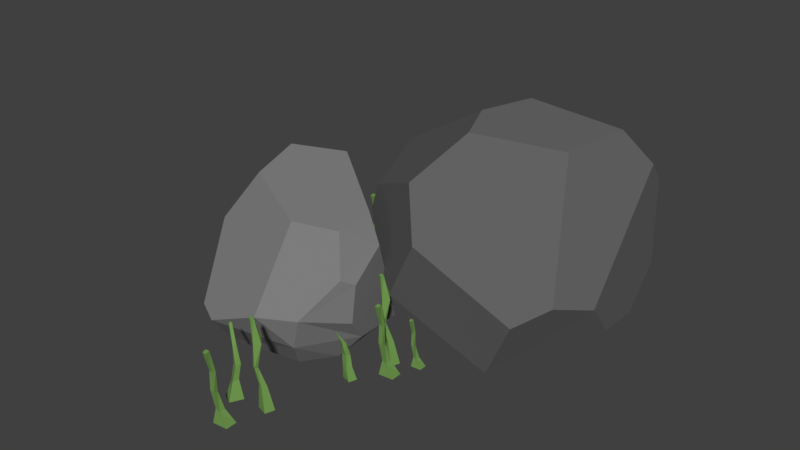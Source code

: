# Source: Rock2.blend  (saved by Blender 2.79.0; exported with 4.5.12 LTS)
import bpy
from mathutils import Matrix  # noqa: F401  (used for matrix-valued properties, if any)

bpy.ops.wm.read_factory_settings(use_empty=True)
scene = bpy.context.scene
scene.name = 'Scene'

# ---- collections
col_collection_1 = bpy.data.collections.new('Collection 1'); scene.collection.children.link(col_collection_1)

# ---- materials (node trees are filled in below, after node groups)
mat_rock = bpy.data.materials.new('Rock')
mat_rock.alpha_threshold = 0.0
mat_rock.roughness = 0.5
mat_bigrock = bpy.data.materials.new('BigRock')
mat_bigrock.alpha_threshold = 0.0
mat_bigrock.roughness = 0.5
mat_grass = bpy.data.materials.new('Grass')
mat_grass.alpha_threshold = 0.0
mat_grass.roughness = 0.5

# ---- material node trees
mat_rock.use_nodes = True; mat_rock.node_tree.nodes.clear()
_N = mat_rock.node_tree.nodes; _L = mat_rock.node_tree.links
n0 = _N.new('ShaderNodeOutputMaterial'); n0.name = 'Material Output'; n0.location = (300, 300)
n1 = _N.new('ShaderNodeBsdfDiffuse'); n1.name = 'Diffuse BSDF'; n1.location = (10, 300)
n1.inputs[0].default_value = (0.2087, 0.2087, 0.2087, 1.0)
_L.new(n1.outputs[0], n0.inputs[0])
n0.is_active_output = True
mat_bigrock.use_nodes = True; mat_bigrock.node_tree.nodes.clear()
_N = mat_bigrock.node_tree.nodes; _L = mat_bigrock.node_tree.links
n0 = _N.new('ShaderNodeOutputMaterial'); n0.name = 'Material Output'; n0.location = (300, 300)
n1 = _N.new('ShaderNodeBsdfDiffuse'); n1.name = 'Diffuse BSDF'; n1.location = (10, 300)
n1.inputs[0].default_value = (0.1237, 0.1237, 0.1237, 1.0)
_L.new(n1.outputs[0], n0.inputs[0])
n0.is_active_output = True
mat_grass.use_nodes = True; mat_grass.node_tree.nodes.clear()
_N = mat_grass.node_tree.nodes; _L = mat_grass.node_tree.links
n0 = _N.new('ShaderNodeOutputMaterial'); n0.name = 'Material Output'; n0.location = (300, 300)
n1 = _N.new('ShaderNodeBsdfDiffuse'); n1.name = 'Diffuse BSDF'; n1.location = (10, 300)
n1.inputs[0].default_value = (0.1613, 0.3105, 0.07827, 1.0)
_L.new(n1.outputs[0], n0.inputs[0])
n0.is_active_output = True

# ---- world
world_world = bpy.data.worlds.new('World'); scene.world = world_world
world_world.color = (0.05088, 0.05088, 0.05088)
world_world.use_sun_shadow = False
world_world.sun_shadow_jitter_overblur = 0.0
world_world.cycles.sampling_method = 'MANUAL'

# ---- meshes
me_sphere_002 = bpy.data.meshes.new('Sphere.002')
me_sphere_002.from_pydata([(0.002702, 0.176, 0.1702), (0.03071, 0.2074, 0.1269), (0.05065, 0.1605, 0.02772), (-0.006564, 0.1877, 0.07807), (-0.06668, 0.1004, 0.05979), (-0.01533, 0.05117, -0.0006678), (0.1871, 0.08817, 0.04754), (0.1153, -0.03483, 0.0136), (0.19, 0.04138, 0.05232), (-0.0006382, -0.03846, 0.06142), (0.01451, -0.04752, 0.06238), (-0.07347, 0.07894, 0.0972), (-0.04181, -0.005236, 0.1165), (0.1636, 0.08635, 0.2212), (0.1847, 0.1079, 0.1877), (0.1915, 0.01305, 0.08643), (0.1838, 0.1246, 0.1682), (0.1011, 0.1963, 0.1138), (0.1844, 0.1272, 0.08282), (0.1143, 0.1859, 0.0932), (0.06069, 0.1235, -0.000882), (0.1078, 0.09308, 0.0007465), (0.09979, -0.01294, 0.003072), (0.07715, 0.07464, 0.2324), (-0.05825, 0.08679, 0.1549), (-0.03265, -0.006507, 0.1452), (-0.04721, 0.06162, 0.1658), (0.05499, 0.03141, 0.2284), (0.05161, -0.05998, 0.1298), (0.1471, -0.047, 0.07878), (0.1735, -0.02465, 0.09779), (0.1461, 0.02924, 0.2141), (0.03242, -0.04114, 0.1779), (0.06579, -0.002104, 0.2209), (-0.1374, 0.1343, -0.002009), (-0.1376, 0.1326, 0.01584), (-0.1271, 0.1289, -0.002009), (-0.1324, 0.129, 0.01711), (-0.1438, 0.122, -0.002009), (-0.1404, 0.1272, 0.01367), (-0.1336, 0.1166, -0.002009), (-0.1352, 0.1236, 0.01493), (-0.1362, 0.1338, 0.03279), (-0.1313, 0.1317, 0.03208), (-0.1336, 0.1274, 0.0303), (-0.1384, 0.1295, 0.03101), (-0.139, 0.1344, 0.05102), (-0.1356, 0.1318, 0.05054), (-0.1379, 0.1294, 0.04839), (-0.1413, 0.1319, 0.04886), (-0.1473, 0.1381, 0.06607), (-0.1451, 0.1369, 0.06663), (-0.1463, 0.1346, 0.06663), (-0.1486, 0.1358, 0.06607), (-0.1089, 0.129, -0.001888), (-0.1082, 0.13, 0.02108), (-0.1058, 0.1384, -0.001888), (-0.1059, 0.135, 0.02257), (-0.09764, 0.1252, -0.001888), (-0.1032, 0.1286, 0.01913), (-0.09449, 0.1346, -0.001888), (-0.101, 0.1335, 0.0206), (-0.111, 0.1275, 0.04113), (-0.1102, 0.1307, 0.04097), (-0.1073, 0.13, 0.0398), (-0.108, 0.1267, 0.03996), (-0.1144, 0.1326, 0.0658), (-0.1084, 0.137, 0.06709), (-0.1045, 0.133, 0.063), (-0.1105, 0.1286, 0.06164), (-0.1159, 0.1306, 0.08603), (-0.1149, 0.1336, 0.08673), (-0.1117, 0.1326, 0.08673), (-0.1128, 0.1295, 0.08603), (-0.1228, 0.08876, -0.002266), (-0.1197, 0.09051, 0.01343), (-0.1214, 0.1015, -0.002266), (-0.1191, 0.09572, 0.01447), (-0.1076, 0.08996, -0.002266), (-0.1148, 0.09051, 0.01165), (-0.1076, 0.1015, -0.002266), (-0.1142, 0.09572, 0.01269), (-0.1222, 0.08834, 0.03234), (-0.1226, 0.09305, 0.0317), (-0.1183, 0.09305, 0.03009), (-0.1179, 0.08834, 0.03073), (-0.1219, 0.08901, 0.05238), (-0.1213, 0.09278, 0.05291), (-0.1184, 0.09278, 0.05087), (-0.119, 0.08901, 0.05034), (-0.1222, 0.08388, 0.07234), (-0.1222, 0.08783, 0.0732), (-0.1181, 0.08783, 0.0732), (-0.1181, 0.08388, 0.07234), (-0.04758, -0.178, -0.002009), (-0.04786, -0.1798, 0.01584), (-0.03731, -0.1835, -0.002009), (-0.04256, -0.1834, 0.01711), (-0.05406, -0.1903, -0.002009), (-0.05066, -0.1851, 0.01367), (-0.04379, -0.1958, -0.002009), (-0.04537, -0.1887, 0.01493), (-0.04638, -0.1786, 0.03279), (-0.04156, -0.1807, 0.03208), (-0.04381, -0.185, 0.0303), (-0.04863, -0.1829, 0.03101), (-0.04921, -0.178, 0.05102), (-0.04578, -0.1805, 0.05054), (-0.04807, -0.183, 0.04839), (-0.05149, -0.1805, 0.04886), (-0.05755, -0.1743, 0.06607), (-0.05529, -0.1755, 0.06663), (-0.05653, -0.1778, 0.06663), (-0.05879, -0.1766, 0.06607), (-0.01911, -0.1834, -0.001888), (-0.01839, -0.1823, 0.02108), (-0.01596, -0.174, -0.001888), (-0.01615, -0.1774, 0.02257), (-0.00785, -0.1871, -0.001888), (-0.01345, -0.1838, 0.01913), (-0.0047, -0.1777, -0.001888), (-0.01119, -0.1789, 0.0206), (-0.02118, -0.1849, 0.04113), (-0.02043, -0.1816, 0.04097), (-0.0175, -0.1824, 0.0398), (-0.01826, -0.1857, 0.03996), (-0.02465, -0.1798, 0.0658), (-0.01866, -0.1754, 0.06709), (-0.0147, -0.1794, 0.063), (-0.02068, -0.1837, 0.06164), (-0.02616, -0.1818, 0.08603), (-0.02513, -0.1787, 0.08673), (-0.02196, -0.1798, 0.08673), (-0.02298, -0.1829, 0.08603), (-0.03303, -0.2236, -0.002266), (-0.02995, -0.2219, 0.01343), (-0.03159, -0.2109, -0.002266), (-0.02936, -0.2166, 0.01447), (-0.01782, -0.2224, -0.002266), (-0.02502, -0.2219, 0.01165), (-0.01782, -0.2109, -0.002266), (-0.02444, -0.2166, 0.01269), (-0.03246, -0.224, 0.03234), (-0.03283, -0.2193, 0.0317), (-0.02847, -0.2193, 0.03009), (-0.0281, -0.224, 0.03073), (-0.03209, -0.2233, 0.05238), (-0.03151, -0.2196, 0.05291), (-0.0286, -0.2196, 0.05087), (-0.02918, -0.2233, 0.05034), (-0.03239, -0.2285, 0.07234), (-0.03239, -0.2245, 0.0732), (-0.0283, -0.2245, 0.0732), (-0.0283, -0.2285, 0.07234), (-0.03504, -0.1227, 0.02166), (-0.02528, -0.1257, 0.0544), (-0.1179, -0.1468, 0.02986), (-0.06045, -0.1452, 0.05475), (-0.1936, -0.02968, 0.02853), (-0.1861, -0.04971, 0.009441), (-0.1976, -0.01559, 0.05304), (-0.139, -0.137, 0.03525), (-0.1531, -0.09133, 0.1047), (-0.1957, -0.01268, 0.07922), (-0.001569, -0.06702, 0.02031), (0.004306, -0.08076, 0.08311), (0.001881, -0.08377, 0.04356), (-0.002707, -0.09291, 0.0906), (-0.1247, -0.06975, 0.1521), (-0.1338, -0.01724, 0.1615), (-0.05563, -0.09806, 0.1344), (-0.01598, -0.07867, 0.1294), (-0.1854, 0.0002342, 0.09853), (-0.1653, 0.005999, 0.1283), (0.002249, -0.04579, 0.1085), (-0.007843, -0.01252, 0.01574), (-0.08769, 0.01142, 0.1566), (-0.01409, -0.04017, 0.1347), (-0.1072, 0.03187, 0.1377), (-0.01883, -0.001503, 0.006891), (-0.02282, -0.07715, -0.005241), (-0.121, -0.1199, -0.005691), (-0.04491, -0.1072, -0.005489), (-0.1916, -0.02372, 0.0246), (-0.1949, -0.01064, 0.04997), (-0.1901, 0.001994, 0.06618), (-0.09599, 0.04828, 0.04565), (-0.07563, 0.04135, 0.01275), (-0.1729, -0.02977, -0.005118), (-0.1014, 0.01491, -0.004693), (0.007567, -0.1038, -0.001005), (0.00776, -0.104, 0.01189), (0.0103, -0.09562, -0.001005), (0.01067, -0.0995, 0.01189), (0.01733, -0.107, -0.001005), (0.01333, -0.1051, 0.01189), (0.02006, -0.09889, -0.001005), (0.01624, -0.1007, 0.01189), (0.006489, -0.1031, 0.02386), (0.008307, -0.09913, 0.02386), (0.01351, -0.09998, 0.02386), (0.01169, -0.1039, 0.02386), (0.006808, -0.1051, 0.03733), (0.009191, -0.1022, 0.03733), (0.01217, -0.1034, 0.03733), (0.009783, -0.1064, 0.03733), (0.006939, -0.1111, 0.04962), (0.007079, -0.1107, 0.04971), (0.007509, -0.1108, 0.04971), (0.00737, -0.1112, 0.04962), (0.04362, -0.05099, -0.001428), (0.04574, -0.04978, 0.009349), (0.04461, -0.04226, -0.001428), (0.04614, -0.04621, 0.01006), (0.05407, -0.05016, -0.001428), (0.04912, -0.04978, 0.008125), (0.05407, -0.04226, -0.001428), (0.04952, -0.04621, 0.008838), (0.04402, -0.05128, 0.02233), (0.04376, -0.04804, 0.02189), (0.04675, -0.04804, 0.02078), (0.04701, -0.05128, 0.02123), (0.04427, -0.05081, 0.03608), (0.04467, -0.04823, 0.03644), (0.04666, -0.04823, 0.03505), (0.04626, -0.05081, 0.03468), (0.04406, -0.05433, 0.04978), (0.04406, -0.05163, 0.05037), (0.04687, -0.05163, 0.05037), (0.04687, -0.05433, 0.04978), (0.01808, -0.05897, -0.001888), (0.0188, -0.0579, 0.02108), (0.02123, -0.04955, -0.001888), (0.02105, -0.05297, 0.02257), (0.02934, -0.06274, -0.001888), (0.02374, -0.0594, 0.01913), (0.03249, -0.05332, -0.001888), (0.026, -0.05445, 0.0206), (0.01601, -0.0605, 0.04113), (0.01676, -0.05723, 0.04097), (0.01969, -0.058, 0.0398), (0.01894, -0.06127, 0.03996), (0.01254, -0.05536, 0.0658), (0.01854, -0.05095, 0.06709), (0.02249, -0.05495, 0.063), (0.01652, -0.05931, 0.06164), (0.01103, -0.05739, 0.08603), (0.01206, -0.05432, 0.08673), (0.01523, -0.05538, 0.08673), (0.01421, -0.05845, 0.08603), (0.02837, -0.0786, -0.002266), (0.03145, -0.07685, 0.01343), (0.02981, -0.06589, -0.002266), (0.03204, -0.07164, 0.01447), (0.04358, -0.0774, -0.002266), (0.03637, -0.07685, 0.01165), (0.04358, -0.06589, -0.002266), (0.03696, -0.07164, 0.01269), (0.02894, -0.07902, 0.03234), (0.02857, -0.07431, 0.0317), (0.03293, -0.07431, 0.03009), (0.0333, -0.07902, 0.03073), (0.02931, -0.07835, 0.05238), (0.02989, -0.07458, 0.05291), (0.0328, -0.07458, 0.05087), (0.03222, -0.07835, 0.05034), (0.02901, -0.08348, 0.07234), (0.02901, -0.07953, 0.0732), (0.0331, -0.07953, 0.0732), (0.0331, -0.08348, 0.07234)], [], [(2, 4, 3), (30, 15, 14, 13), (19, 17, 16, 18), (0, 1, 3), (9, 12, 11, 4), (21, 18, 6), (3, 1, 17, 19), (8, 6, 18, 16), (6, 22, 21), (21, 22, 5, 20), (5, 22, 7), (11, 24, 0), (31, 13, 23), (13, 14, 16, 17), (0, 24, 26, 27), (12, 25, 26), (33, 27, 26), (33, 32, 28, 29), (15, 30, 29, 7), (32, 9, 10, 28), (10, 7, 29, 28), (23, 13, 0), (15, 8, 16, 14), (2, 19, 18, 21), (20, 2, 21), (20, 5, 4, 2), (2, 3, 19), (4, 11, 0, 3), (11, 12, 26, 24), (25, 12, 9, 32), (9, 5, 7, 10), (5, 9, 4), (32, 33, 26, 25), (23, 0, 27), (33, 31, 23, 27), (31, 30, 13), (31, 33, 29, 30), (8, 15, 7), (8, 7, 22, 6), (13, 17, 1, 0), (34, 35, 37, 36), (36, 37, 41, 40), (40, 41, 39, 38), (38, 39, 35, 34), (39, 41, 44, 45), (45, 44, 48, 49), (37, 35, 42, 43), (35, 39, 45, 42), (41, 37, 43, 44), (46, 49, 53, 50), (43, 42, 46, 47), (42, 45, 49, 46), (44, 43, 47, 48), (52, 51, 50, 53), (48, 47, 51, 52), (49, 48, 52, 53), (47, 46, 50, 51), (54, 55, 57, 56), (56, 57, 61, 60), (60, 61, 59, 58), (58, 59, 55, 54), (59, 61, 64, 65), (65, 64, 68, 69), (57, 55, 62, 63), (55, 59, 65, 62), (61, 57, 63, 64), (66, 69, 73, 70), (63, 62, 66, 67), (62, 65, 69, 66), (64, 63, 67, 68), (72, 71, 70, 73), (68, 67, 71, 72), (69, 68, 72, 73), (67, 66, 70, 71), (74, 75, 77, 76), (76, 77, 81, 80), (80, 81, 79, 78), (78, 79, 75, 74), (79, 81, 84, 85), (85, 84, 88, 89), (77, 75, 82, 83), (75, 79, 85, 82), (81, 77, 83, 84), (86, 89, 93, 90), (83, 82, 86, 87), (82, 85, 89, 86), (84, 83, 87, 88), (92, 91, 90, 93), (88, 87, 91, 92), (89, 88, 92, 93), (87, 86, 90, 91), (94, 95, 97, 96), (96, 97, 101, 100), (100, 101, 99, 98), (98, 99, 95, 94), (99, 101, 104, 105), (105, 104, 108, 109), (97, 95, 102, 103), (95, 99, 105, 102), (101, 97, 103, 104), (106, 109, 113, 110), (103, 102, 106, 107), (102, 105, 109, 106), (104, 103, 107, 108), (112, 111, 110, 113), (108, 107, 111, 112), (109, 108, 112, 113), (107, 106, 110, 111), (114, 115, 117, 116), (116, 117, 121, 120), (120, 121, 119, 118), (118, 119, 115, 114), (119, 121, 124, 125), (125, 124, 128, 129), (117, 115, 122, 123), (115, 119, 125, 122), (121, 117, 123, 124), (126, 129, 133, 130), (123, 122, 126, 127), (122, 125, 129, 126), (124, 123, 127, 128), (132, 131, 130, 133), (128, 127, 131, 132), (129, 128, 132, 133), (127, 126, 130, 131), (134, 135, 137, 136), (136, 137, 141, 140), (140, 141, 139, 138), (138, 139, 135, 134), (139, 141, 144, 145), (145, 144, 148, 149), (137, 135, 142, 143), (135, 139, 145, 142), (141, 137, 143, 144), (146, 149, 153, 150), (143, 142, 146, 147), (142, 145, 149, 146), (144, 143, 147, 148), (152, 151, 150, 153), (148, 147, 151, 152), (149, 148, 152, 153), (147, 146, 150, 151), (184, 183, 158, 160), (186, 184, 185), (154, 182, 180, 164), (176, 169, 168, 170), (157, 155, 167, 171), (155, 166, 165, 167), (162, 163, 160), (181, 182, 154), (173, 169, 176, 178), (179, 175, 164, 180), (157, 162, 161, 156), (157, 154, 155), (162, 168, 169, 173), (186, 173, 178), (165, 166, 164, 175), (171, 174, 177), (159, 158, 183, 188), (189, 179, 180), (179, 189, 187), (174, 175, 179, 187), (185, 184, 160, 163), (156, 161, 181), (159, 188, 181, 161), (177, 176, 170, 171), (167, 165, 174, 171), (174, 165, 175), (170, 168, 162, 157), (163, 162, 173, 172), (172, 185, 163), (170, 157, 171), (176, 177, 186, 178), (177, 174, 187, 186), (181, 188, 189, 182), (183, 184, 186, 187), (188, 183, 189), (156, 181, 154, 157), (155, 154, 164, 166), (182, 189, 180), (189, 183, 187), (185, 172, 173, 186), (161, 162, 160, 158), (159, 161, 158), (190, 191, 193, 192), (192, 193, 197, 196), (196, 197, 195, 194), (194, 195, 191, 190), (195, 197, 200, 201), (201, 200, 204, 205), (193, 191, 198, 199), (191, 195, 201, 198), (197, 193, 199, 200), (202, 205, 209, 206), (199, 198, 202, 203), (198, 201, 205, 202), (200, 199, 203, 204), (208, 207, 206, 209), (204, 203, 207, 208), (205, 204, 208, 209), (203, 202, 206, 207), (210, 211, 213, 212), (212, 213, 217, 216), (216, 217, 215, 214), (214, 215, 211, 210), (215, 217, 220, 221), (221, 220, 224, 225), (213, 211, 218, 219), (211, 215, 221, 218), (217, 213, 219, 220), (222, 225, 229, 226), (219, 218, 222, 223), (218, 221, 225, 222), (220, 219, 223, 224), (228, 227, 226, 229), (224, 223, 227, 228), (225, 224, 228, 229), (223, 222, 226, 227), (230, 231, 233, 232), (232, 233, 237, 236), (236, 237, 235, 234), (234, 235, 231, 230), (235, 237, 240, 241), (241, 240, 244, 245), (233, 231, 238, 239), (231, 235, 241, 238), (237, 233, 239, 240), (242, 245, 249, 246), (239, 238, 242, 243), (238, 241, 245, 242), (240, 239, 243, 244), (248, 247, 246, 249), (244, 243, 247, 248), (245, 244, 248, 249), (243, 242, 246, 247), (250, 251, 253, 252), (252, 253, 257, 256), (256, 257, 255, 254), (254, 255, 251, 250), (255, 257, 260, 261), (261, 260, 264, 265), (253, 251, 258, 259), (251, 255, 261, 258), (257, 253, 259, 260), (262, 265, 269, 266), (259, 258, 262, 263), (258, 261, 265, 262), (260, 259, 263, 264), (268, 267, 266, 269), (264, 263, 267, 268), (265, 264, 268, 269), (263, 262, 266, 267)])
me_sphere_002.polygons.foreach_set('material_index', [1, 1, 1, 1, 1, 1, 1, 1, 1, 1, 1, 1, 1, 1, 1, 1, 1, 1, 1, 1, 1, 1, 1, 1, 1, 1, 1, 1, 1, 1, 1, 1, 1, 1, 1, 1, 1, 1, 1, 1, 2, 2, 2, 2, 2, 2, 2, 2, 2, 2, 2, 2, 2, 2, 2, 2, 2, 2, 2, 2, 2, 2, 2, 2, 2, 2, 2, 2, 2, 2, 2, 2, 2, 2, 2, 2, 2, 2, 2, 2, 2, 2, 2, 2, 2, 2, 2, 2, 2, 2, 2, 2, 2, 2, 2, 2, 2, 2, 2, 2, 2, 2, 2, 2, 2, 2, 2, 2, 2, 2, 2, 2, 2, 2, 2, 2, 2, 2, 2, 2, 2, 2, 2, 2, 2, 2, 2, 2, 2, 2, 2, 2, 2, 2, 2, 2, 2, 2, 2, 2, 2, 2, 0, 0, 0, 0, 0, 0, 0, 0, 0, 0, 0, 0, 0, 0, 0, 0, 0, 0, 0, 0, 0, 0, 0, 0, 0, 0, 0, 0, 0, 0, 0, 0, 0, 0, 0, 0, 0, 0, 0, 0, 0, 0, 2, 2, 2, 2, 2, 2, 2, 2, 2, 2, 2, 2, 2, 2, 2, 2, 2, 2, 2, 2, 2, 2, 2, 2, 2, 2, 2, 2, 2, 2, 2, 2, 2, 2, 2, 2, 2, 2, 2, 2, 2, 2, 2, 2, 2, 2, 2, 2, 2, 2, 2, 2, 2, 2, 2, 2, 2, 2, 2, 2, 2, 2, 2, 2, 2, 2, 2, 2])
me_sphere_002.materials.append(mat_rock)
me_sphere_002.materials.append(mat_bigrock)
me_sphere_002.materials.append(mat_grass)
me_sphere_002.use_remesh_preserve_volume = False
me_sphere_002.use_remesh_preserve_attributes = False
me_sphere_002.use_mirror_vertex_groups = False
me_sphere_002.update()

# ---- objects
ob_rock2 = bpy.data.objects.new('Rock2', me_sphere_002)

# ---- transforms, parenting, visibility, modifiers, constraints
ob_rock2.location = (0.0, 0.0, 0.0)
ob_rock2.lineart.crease_threshold = 0.0

# ---- collection membership
col_collection_1.objects.link(ob_rock2)

# ---- scene / render settings (as saved in the file)
scene.frame_start = 1; scene.frame_end = 250; scene.frame_set(1)
scene.render.engine = 'CYCLES'
scene.render.resolution_percentage = 50
scene.render.dither_intensity = 0.0
scene.cycles.use_denoising = False
scene.cycles.samples = 128
scene.cycles.sampling_pattern = 'TABULATED_SOBOL'
scene.cycles.use_adaptive_sampling = False
scene.cycles.use_light_tree = False
scene.cycles.blur_glossy = 0.0
scene.cycles.sample_clamp_indirect = 0.0
scene.view_settings.view_transform = 'Standard'
bpy.context.view_layer.update()

# ---- added for rendering (the .blend has no active camera and no usable light): camera, sun
cam_auto = bpy.data.cameras.new('AutoCamera')
cam_auto.lens = 50.0
cam_auto.sensor_width = 36.0
cam_auto.clip_end = 1000.0
ob_auto_camera = bpy.data.objects.new('AutoCamera', cam_auto)
scene.collection.objects.link(ob_auto_camera)
ob_auto_camera.location = (0.580692, -0.711026, 0.580359)
ob_auto_camera.rotation_euler = (1.09748, -7.21219e-08, 0.694738)
scene.camera = ob_auto_camera
light_auto_sun = bpy.data.lights.new('AutoSun', 'SUN')
light_auto_sun.energy = 3.0
light_auto_sun.angle = 0.0523599
ob_auto_sun = bpy.data.objects.new('AutoSun', light_auto_sun)
scene.collection.objects.link(ob_auto_sun)
ob_auto_sun.rotation_euler = (0.872665, 0.174533, 0.523599)
bpy.context.view_layer.update()
